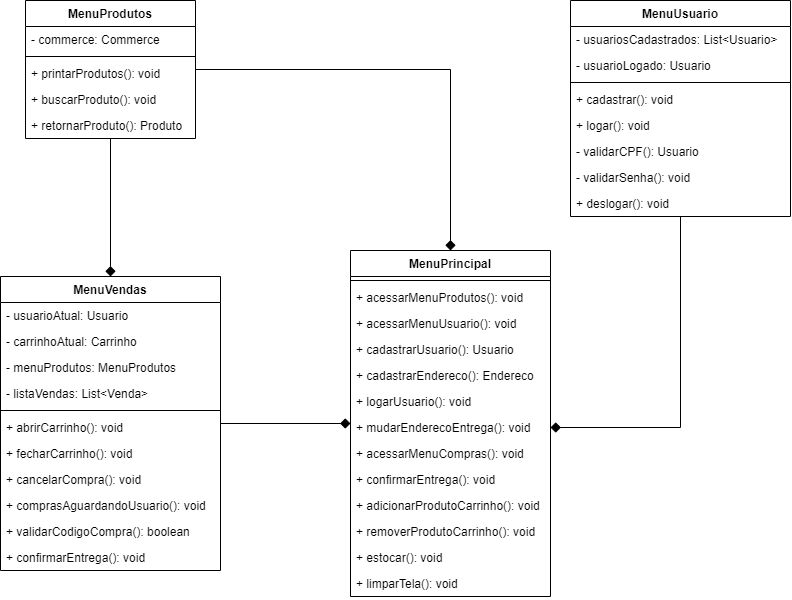

The diagram above was exported from draw.io. Its source (the exported page's mxGraphModel, read from the mxfile embedded in the PNG):
<mxGraphModel dx="1063" dy="611" grid="1" gridSize="10" guides="1" tooltips="1" connect="1" arrows="1" fold="1" page="1" pageScale="1" pageWidth="827" pageHeight="1169" math="0" shadow="0">
  <root>
    <mxCell id="0" />
    <mxCell id="1" parent="0" />
    <mxCell id="SC6rSqs-ROmN_h9yUU7V-28" style="edgeStyle=orthogonalEdgeStyle;rounded=0;orthogonalLoop=1;jettySize=auto;html=1;startArrow=none;startFill=0;startSize=8;endArrow=diamond;endFill=1;endSize=8;" edge="1" parent="1" source="SC6rSqs-ROmN_h9yUU7V-1" target="SC6rSqs-ROmN_h9yUU7V-16">
      <mxGeometry relative="1" as="geometry" />
    </mxCell>
    <mxCell id="SC6rSqs-ROmN_h9yUU7V-45" style="edgeStyle=orthogonalEdgeStyle;rounded=0;orthogonalLoop=1;jettySize=auto;html=1;startArrow=none;startFill=0;startSize=8;endArrow=diamond;endFill=1;endSize=8;" edge="1" parent="1" source="SC6rSqs-ROmN_h9yUU7V-1" target="SC6rSqs-ROmN_h9yUU7V-29">
      <mxGeometry relative="1" as="geometry" />
    </mxCell>
    <mxCell id="SC6rSqs-ROmN_h9yUU7V-1" value="MenuProdutos" style="swimlane;fontStyle=1;align=center;verticalAlign=top;childLayout=stackLayout;horizontal=1;startSize=26;horizontalStack=0;resizeParent=1;resizeParentMax=0;resizeLast=0;collapsible=1;marginBottom=0;" vertex="1" parent="1">
      <mxGeometry x="45" y="120" width="170" height="138" as="geometry" />
    </mxCell>
    <mxCell id="SC6rSqs-ROmN_h9yUU7V-2" value="- commerce: Commerce" style="text;strokeColor=none;fillColor=none;align=left;verticalAlign=top;spacingLeft=4;spacingRight=4;overflow=hidden;rotatable=0;points=[[0,0.5],[1,0.5]];portConstraint=eastwest;" vertex="1" parent="SC6rSqs-ROmN_h9yUU7V-1">
      <mxGeometry y="26" width="170" height="26" as="geometry" />
    </mxCell>
    <mxCell id="SC6rSqs-ROmN_h9yUU7V-3" value="" style="line;strokeWidth=1;fillColor=none;align=left;verticalAlign=middle;spacingTop=-1;spacingLeft=3;spacingRight=3;rotatable=0;labelPosition=right;points=[];portConstraint=eastwest;" vertex="1" parent="SC6rSqs-ROmN_h9yUU7V-1">
      <mxGeometry y="52" width="170" height="8" as="geometry" />
    </mxCell>
    <mxCell id="SC6rSqs-ROmN_h9yUU7V-4" value="+ printarProdutos(): void" style="text;strokeColor=none;fillColor=none;align=left;verticalAlign=top;spacingLeft=4;spacingRight=4;overflow=hidden;rotatable=0;points=[[0,0.5],[1,0.5]];portConstraint=eastwest;" vertex="1" parent="SC6rSqs-ROmN_h9yUU7V-1">
      <mxGeometry y="60" width="170" height="26" as="geometry" />
    </mxCell>
    <mxCell id="SC6rSqs-ROmN_h9yUU7V-5" value="+ buscarProduto(): void" style="text;strokeColor=none;fillColor=none;align=left;verticalAlign=top;spacingLeft=4;spacingRight=4;overflow=hidden;rotatable=0;points=[[0,0.5],[1,0.5]];portConstraint=eastwest;" vertex="1" parent="SC6rSqs-ROmN_h9yUU7V-1">
      <mxGeometry y="86" width="170" height="26" as="geometry" />
    </mxCell>
    <mxCell id="SC6rSqs-ROmN_h9yUU7V-6" value="+ retornarProduto(): Produto" style="text;strokeColor=none;fillColor=none;align=left;verticalAlign=top;spacingLeft=4;spacingRight=4;overflow=hidden;rotatable=0;points=[[0,0.5],[1,0.5]];portConstraint=eastwest;" vertex="1" parent="SC6rSqs-ROmN_h9yUU7V-1">
      <mxGeometry y="112" width="170" height="26" as="geometry" />
    </mxCell>
    <mxCell id="SC6rSqs-ROmN_h9yUU7V-46" style="edgeStyle=orthogonalEdgeStyle;rounded=0;orthogonalLoop=1;jettySize=auto;html=1;startArrow=none;startFill=0;startSize=8;endArrow=diamond;endFill=1;endSize=8;entryX=1;entryY=0.5;entryDx=0;entryDy=0;" edge="1" parent="1" source="SC6rSqs-ROmN_h9yUU7V-7" target="SC6rSqs-ROmN_h9yUU7V-37">
      <mxGeometry relative="1" as="geometry" />
    </mxCell>
    <mxCell id="SC6rSqs-ROmN_h9yUU7V-7" value="MenuUsuario" style="swimlane;fontStyle=1;align=center;verticalAlign=top;childLayout=stackLayout;horizontal=1;startSize=26;horizontalStack=0;resizeParent=1;resizeParentMax=0;resizeLast=0;collapsible=1;marginBottom=0;" vertex="1" parent="1">
      <mxGeometry x="590" y="120" width="220" height="216" as="geometry" />
    </mxCell>
    <mxCell id="SC6rSqs-ROmN_h9yUU7V-8" value="- usuariosCadastrados: List&lt;Usuario&gt;" style="text;strokeColor=none;fillColor=none;align=left;verticalAlign=top;spacingLeft=4;spacingRight=4;overflow=hidden;rotatable=0;points=[[0,0.5],[1,0.5]];portConstraint=eastwest;" vertex="1" parent="SC6rSqs-ROmN_h9yUU7V-7">
      <mxGeometry y="26" width="220" height="26" as="geometry" />
    </mxCell>
    <mxCell id="SC6rSqs-ROmN_h9yUU7V-11" value="- usuarioLogado: Usuario" style="text;strokeColor=none;fillColor=none;align=left;verticalAlign=top;spacingLeft=4;spacingRight=4;overflow=hidden;rotatable=0;points=[[0,0.5],[1,0.5]];portConstraint=eastwest;" vertex="1" parent="SC6rSqs-ROmN_h9yUU7V-7">
      <mxGeometry y="52" width="220" height="26" as="geometry" />
    </mxCell>
    <mxCell id="SC6rSqs-ROmN_h9yUU7V-9" value="" style="line;strokeWidth=1;fillColor=none;align=left;verticalAlign=middle;spacingTop=-1;spacingLeft=3;spacingRight=3;rotatable=0;labelPosition=right;points=[];portConstraint=eastwest;" vertex="1" parent="SC6rSqs-ROmN_h9yUU7V-7">
      <mxGeometry y="78" width="220" height="8" as="geometry" />
    </mxCell>
    <mxCell id="SC6rSqs-ROmN_h9yUU7V-10" value="+ cadastrar(): void" style="text;strokeColor=none;fillColor=none;align=left;verticalAlign=top;spacingLeft=4;spacingRight=4;overflow=hidden;rotatable=0;points=[[0,0.5],[1,0.5]];portConstraint=eastwest;" vertex="1" parent="SC6rSqs-ROmN_h9yUU7V-7">
      <mxGeometry y="86" width="220" height="26" as="geometry" />
    </mxCell>
    <mxCell id="SC6rSqs-ROmN_h9yUU7V-12" value="+ logar(): void" style="text;strokeColor=none;fillColor=none;align=left;verticalAlign=top;spacingLeft=4;spacingRight=4;overflow=hidden;rotatable=0;points=[[0,0.5],[1,0.5]];portConstraint=eastwest;" vertex="1" parent="SC6rSqs-ROmN_h9yUU7V-7">
      <mxGeometry y="112" width="220" height="26" as="geometry" />
    </mxCell>
    <mxCell id="SC6rSqs-ROmN_h9yUU7V-13" value="- validarCPF(): Usuario" style="text;strokeColor=none;fillColor=none;align=left;verticalAlign=top;spacingLeft=4;spacingRight=4;overflow=hidden;rotatable=0;points=[[0,0.5],[1,0.5]];portConstraint=eastwest;" vertex="1" parent="SC6rSqs-ROmN_h9yUU7V-7">
      <mxGeometry y="138" width="220" height="26" as="geometry" />
    </mxCell>
    <mxCell id="SC6rSqs-ROmN_h9yUU7V-14" value="- validarSenha(): void" style="text;strokeColor=none;fillColor=none;align=left;verticalAlign=top;spacingLeft=4;spacingRight=4;overflow=hidden;rotatable=0;points=[[0,0.5],[1,0.5]];portConstraint=eastwest;" vertex="1" parent="SC6rSqs-ROmN_h9yUU7V-7">
      <mxGeometry y="164" width="220" height="26" as="geometry" />
    </mxCell>
    <mxCell id="SC6rSqs-ROmN_h9yUU7V-15" value="+ deslogar(): void" style="text;strokeColor=none;fillColor=none;align=left;verticalAlign=top;spacingLeft=4;spacingRight=4;overflow=hidden;rotatable=0;points=[[0,0.5],[1,0.5]];portConstraint=eastwest;" vertex="1" parent="SC6rSqs-ROmN_h9yUU7V-7">
      <mxGeometry y="190" width="220" height="26" as="geometry" />
    </mxCell>
    <mxCell id="SC6rSqs-ROmN_h9yUU7V-44" style="edgeStyle=orthogonalEdgeStyle;rounded=0;orthogonalLoop=1;jettySize=auto;html=1;startArrow=none;startFill=0;startSize=8;endArrow=diamond;endFill=1;endSize=8;" edge="1" parent="1" source="SC6rSqs-ROmN_h9yUU7V-16" target="SC6rSqs-ROmN_h9yUU7V-29">
      <mxGeometry relative="1" as="geometry" />
    </mxCell>
    <mxCell id="SC6rSqs-ROmN_h9yUU7V-16" value="MenuVendas" style="swimlane;fontStyle=1;align=center;verticalAlign=top;childLayout=stackLayout;horizontal=1;startSize=26;horizontalStack=0;resizeParent=1;resizeParentMax=0;resizeLast=0;collapsible=1;marginBottom=0;" vertex="1" parent="1">
      <mxGeometry x="20" y="396" width="220" height="294" as="geometry" />
    </mxCell>
    <mxCell id="SC6rSqs-ROmN_h9yUU7V-17" value="- usuarioAtual: Usuario" style="text;strokeColor=none;fillColor=none;align=left;verticalAlign=top;spacingLeft=4;spacingRight=4;overflow=hidden;rotatable=0;points=[[0,0.5],[1,0.5]];portConstraint=eastwest;" vertex="1" parent="SC6rSqs-ROmN_h9yUU7V-16">
      <mxGeometry y="26" width="220" height="26" as="geometry" />
    </mxCell>
    <mxCell id="SC6rSqs-ROmN_h9yUU7V-20" value="- carrinhoAtual: Carrinho" style="text;strokeColor=none;fillColor=none;align=left;verticalAlign=top;spacingLeft=4;spacingRight=4;overflow=hidden;rotatable=0;points=[[0,0.5],[1,0.5]];portConstraint=eastwest;" vertex="1" parent="SC6rSqs-ROmN_h9yUU7V-16">
      <mxGeometry y="52" width="220" height="26" as="geometry" />
    </mxCell>
    <mxCell id="SC6rSqs-ROmN_h9yUU7V-21" value="- menuProdutos: MenuProdutos" style="text;strokeColor=none;fillColor=none;align=left;verticalAlign=top;spacingLeft=4;spacingRight=4;overflow=hidden;rotatable=0;points=[[0,0.5],[1,0.5]];portConstraint=eastwest;" vertex="1" parent="SC6rSqs-ROmN_h9yUU7V-16">
      <mxGeometry y="78" width="220" height="26" as="geometry" />
    </mxCell>
    <mxCell id="SC6rSqs-ROmN_h9yUU7V-22" value="- listaVendas: List&lt;Venda&gt;" style="text;strokeColor=none;fillColor=none;align=left;verticalAlign=top;spacingLeft=4;spacingRight=4;overflow=hidden;rotatable=0;points=[[0,0.5],[1,0.5]];portConstraint=eastwest;" vertex="1" parent="SC6rSqs-ROmN_h9yUU7V-16">
      <mxGeometry y="104" width="220" height="26" as="geometry" />
    </mxCell>
    <mxCell id="SC6rSqs-ROmN_h9yUU7V-18" value="" style="line;strokeWidth=1;fillColor=none;align=left;verticalAlign=middle;spacingTop=-1;spacingLeft=3;spacingRight=3;rotatable=0;labelPosition=right;points=[];portConstraint=eastwest;" vertex="1" parent="SC6rSqs-ROmN_h9yUU7V-16">
      <mxGeometry y="130" width="220" height="8" as="geometry" />
    </mxCell>
    <mxCell id="SC6rSqs-ROmN_h9yUU7V-19" value="+ abrirCarrinho(): void" style="text;strokeColor=none;fillColor=none;align=left;verticalAlign=top;spacingLeft=4;spacingRight=4;overflow=hidden;rotatable=0;points=[[0,0.5],[1,0.5]];portConstraint=eastwest;" vertex="1" parent="SC6rSqs-ROmN_h9yUU7V-16">
      <mxGeometry y="138" width="220" height="26" as="geometry" />
    </mxCell>
    <mxCell id="SC6rSqs-ROmN_h9yUU7V-23" value="+ fecharCarrinho(): void" style="text;strokeColor=none;fillColor=none;align=left;verticalAlign=top;spacingLeft=4;spacingRight=4;overflow=hidden;rotatable=0;points=[[0,0.5],[1,0.5]];portConstraint=eastwest;" vertex="1" parent="SC6rSqs-ROmN_h9yUU7V-16">
      <mxGeometry y="164" width="220" height="26" as="geometry" />
    </mxCell>
    <mxCell id="SC6rSqs-ROmN_h9yUU7V-24" value="+ cancelarCompra(): void" style="text;strokeColor=none;fillColor=none;align=left;verticalAlign=top;spacingLeft=4;spacingRight=4;overflow=hidden;rotatable=0;points=[[0,0.5],[1,0.5]];portConstraint=eastwest;" vertex="1" parent="SC6rSqs-ROmN_h9yUU7V-16">
      <mxGeometry y="190" width="220" height="26" as="geometry" />
    </mxCell>
    <mxCell id="SC6rSqs-ROmN_h9yUU7V-25" value="+ comprasAguardandoUsuario(): void" style="text;strokeColor=none;fillColor=none;align=left;verticalAlign=top;spacingLeft=4;spacingRight=4;overflow=hidden;rotatable=0;points=[[0,0.5],[1,0.5]];portConstraint=eastwest;" vertex="1" parent="SC6rSqs-ROmN_h9yUU7V-16">
      <mxGeometry y="216" width="220" height="26" as="geometry" />
    </mxCell>
    <mxCell id="SC6rSqs-ROmN_h9yUU7V-26" value="+ validarCodigoCompra(): boolean" style="text;strokeColor=none;fillColor=none;align=left;verticalAlign=top;spacingLeft=4;spacingRight=4;overflow=hidden;rotatable=0;points=[[0,0.5],[1,0.5]];portConstraint=eastwest;" vertex="1" parent="SC6rSqs-ROmN_h9yUU7V-16">
      <mxGeometry y="242" width="220" height="26" as="geometry" />
    </mxCell>
    <mxCell id="SC6rSqs-ROmN_h9yUU7V-27" value="+ confirmarEntrega(): void" style="text;strokeColor=none;fillColor=none;align=left;verticalAlign=top;spacingLeft=4;spacingRight=4;overflow=hidden;rotatable=0;points=[[0,0.5],[1,0.5]];portConstraint=eastwest;" vertex="1" parent="SC6rSqs-ROmN_h9yUU7V-16">
      <mxGeometry y="268" width="220" height="26" as="geometry" />
    </mxCell>
    <mxCell id="SC6rSqs-ROmN_h9yUU7V-29" value="MenuPrincipal" style="swimlane;fontStyle=1;align=center;verticalAlign=top;childLayout=stackLayout;horizontal=1;startSize=26;horizontalStack=0;resizeParent=1;resizeParentMax=0;resizeLast=0;collapsible=1;marginBottom=0;" vertex="1" parent="1">
      <mxGeometry x="370" y="370" width="200" height="346" as="geometry" />
    </mxCell>
    <mxCell id="SC6rSqs-ROmN_h9yUU7V-31" value="" style="line;strokeWidth=1;fillColor=none;align=left;verticalAlign=middle;spacingTop=-1;spacingLeft=3;spacingRight=3;rotatable=0;labelPosition=right;points=[];portConstraint=eastwest;" vertex="1" parent="SC6rSqs-ROmN_h9yUU7V-29">
      <mxGeometry y="26" width="200" height="8" as="geometry" />
    </mxCell>
    <mxCell id="SC6rSqs-ROmN_h9yUU7V-32" value="+ acessarMenuProdutos(): void" style="text;strokeColor=none;fillColor=none;align=left;verticalAlign=top;spacingLeft=4;spacingRight=4;overflow=hidden;rotatable=0;points=[[0,0.5],[1,0.5]];portConstraint=eastwest;" vertex="1" parent="SC6rSqs-ROmN_h9yUU7V-29">
      <mxGeometry y="34" width="200" height="26" as="geometry" />
    </mxCell>
    <mxCell id="SC6rSqs-ROmN_h9yUU7V-33" value="+ acessarMenuUsuario(): void" style="text;strokeColor=none;fillColor=none;align=left;verticalAlign=top;spacingLeft=4;spacingRight=4;overflow=hidden;rotatable=0;points=[[0,0.5],[1,0.5]];portConstraint=eastwest;" vertex="1" parent="SC6rSqs-ROmN_h9yUU7V-29">
      <mxGeometry y="60" width="200" height="26" as="geometry" />
    </mxCell>
    <mxCell id="SC6rSqs-ROmN_h9yUU7V-34" value="+ cadastrarUsuario(): Usuario" style="text;strokeColor=none;fillColor=none;align=left;verticalAlign=top;spacingLeft=4;spacingRight=4;overflow=hidden;rotatable=0;points=[[0,0.5],[1,0.5]];portConstraint=eastwest;" vertex="1" parent="SC6rSqs-ROmN_h9yUU7V-29">
      <mxGeometry y="86" width="200" height="26" as="geometry" />
    </mxCell>
    <mxCell id="SC6rSqs-ROmN_h9yUU7V-35" value="+ cadastrarEndereco(): Endereco" style="text;strokeColor=none;fillColor=none;align=left;verticalAlign=top;spacingLeft=4;spacingRight=4;overflow=hidden;rotatable=0;points=[[0,0.5],[1,0.5]];portConstraint=eastwest;" vertex="1" parent="SC6rSqs-ROmN_h9yUU7V-29">
      <mxGeometry y="112" width="200" height="26" as="geometry" />
    </mxCell>
    <mxCell id="SC6rSqs-ROmN_h9yUU7V-36" value="+ logarUsuario(): void" style="text;strokeColor=none;fillColor=none;align=left;verticalAlign=top;spacingLeft=4;spacingRight=4;overflow=hidden;rotatable=0;points=[[0,0.5],[1,0.5]];portConstraint=eastwest;" vertex="1" parent="SC6rSqs-ROmN_h9yUU7V-29">
      <mxGeometry y="138" width="200" height="26" as="geometry" />
    </mxCell>
    <mxCell id="SC6rSqs-ROmN_h9yUU7V-37" value="+ mudarEnderecoEntrega(): void" style="text;strokeColor=none;fillColor=none;align=left;verticalAlign=top;spacingLeft=4;spacingRight=4;overflow=hidden;rotatable=0;points=[[0,0.5],[1,0.5]];portConstraint=eastwest;" vertex="1" parent="SC6rSqs-ROmN_h9yUU7V-29">
      <mxGeometry y="164" width="200" height="26" as="geometry" />
    </mxCell>
    <mxCell id="SC6rSqs-ROmN_h9yUU7V-38" value="+ acessarMenuCompras(): void" style="text;strokeColor=none;fillColor=none;align=left;verticalAlign=top;spacingLeft=4;spacingRight=4;overflow=hidden;rotatable=0;points=[[0,0.5],[1,0.5]];portConstraint=eastwest;" vertex="1" parent="SC6rSqs-ROmN_h9yUU7V-29">
      <mxGeometry y="190" width="200" height="26" as="geometry" />
    </mxCell>
    <mxCell id="SC6rSqs-ROmN_h9yUU7V-39" value="+ confirmarEntrega(): void" style="text;strokeColor=none;fillColor=none;align=left;verticalAlign=top;spacingLeft=4;spacingRight=4;overflow=hidden;rotatable=0;points=[[0,0.5],[1,0.5]];portConstraint=eastwest;" vertex="1" parent="SC6rSqs-ROmN_h9yUU7V-29">
      <mxGeometry y="216" width="200" height="26" as="geometry" />
    </mxCell>
    <mxCell id="SC6rSqs-ROmN_h9yUU7V-40" value="+ adicionarProdutoCarrinho(): void" style="text;strokeColor=none;fillColor=none;align=left;verticalAlign=top;spacingLeft=4;spacingRight=4;overflow=hidden;rotatable=0;points=[[0,0.5],[1,0.5]];portConstraint=eastwest;" vertex="1" parent="SC6rSqs-ROmN_h9yUU7V-29">
      <mxGeometry y="242" width="200" height="26" as="geometry" />
    </mxCell>
    <mxCell id="SC6rSqs-ROmN_h9yUU7V-41" value="+ removerProdutoCarrinho(): void" style="text;strokeColor=none;fillColor=none;align=left;verticalAlign=top;spacingLeft=4;spacingRight=4;overflow=hidden;rotatable=0;points=[[0,0.5],[1,0.5]];portConstraint=eastwest;" vertex="1" parent="SC6rSqs-ROmN_h9yUU7V-29">
      <mxGeometry y="268" width="200" height="26" as="geometry" />
    </mxCell>
    <mxCell id="SC6rSqs-ROmN_h9yUU7V-42" value="+ estocar(): void" style="text;strokeColor=none;fillColor=none;align=left;verticalAlign=top;spacingLeft=4;spacingRight=4;overflow=hidden;rotatable=0;points=[[0,0.5],[1,0.5]];portConstraint=eastwest;" vertex="1" parent="SC6rSqs-ROmN_h9yUU7V-29">
      <mxGeometry y="294" width="200" height="26" as="geometry" />
    </mxCell>
    <mxCell id="SC6rSqs-ROmN_h9yUU7V-43" value="+ limparTela(): void" style="text;strokeColor=none;fillColor=none;align=left;verticalAlign=top;spacingLeft=4;spacingRight=4;overflow=hidden;rotatable=0;points=[[0,0.5],[1,0.5]];portConstraint=eastwest;" vertex="1" parent="SC6rSqs-ROmN_h9yUU7V-29">
      <mxGeometry y="320" width="200" height="26" as="geometry" />
    </mxCell>
  </root>
</mxGraphModel>